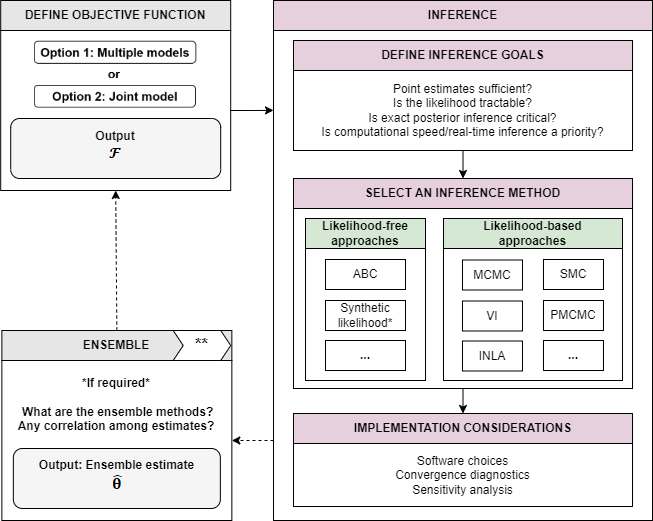

The diagram above was exported from draw.io. Its source (the exported page's mxGraphModel, read from the mxfile embedded in the PNG):
<mxGraphModel dx="998" dy="634" grid="1" gridSize="10" guides="1" tooltips="1" connect="1" arrows="1" fold="1" page="1" pageScale="1" pageWidth="850" pageHeight="1100" math="0" shadow="0">
  <root>
    <mxCell id="0" />
    <mxCell id="1" parent="0" />
    <mxCell id="1xoWUe7n758yhjAogLGO-1" value="INFERENCE" style="rounded=0;whiteSpace=wrap;html=1;fillColor=#E6D0DE;fontStyle=1" parent="1" vertex="1">
      <mxGeometry x="380" y="110" width="379" height="30" as="geometry" />
    </mxCell>
    <mxCell id="1xoWUe7n758yhjAogLGO-2" value="" style="rounded=0;whiteSpace=wrap;html=1;" parent="1" vertex="1">
      <mxGeometry x="380" y="140" width="379" height="490" as="geometry" />
    </mxCell>
    <mxCell id="1xoWUe7n758yhjAogLGO-3" value="DEFINE INFERENCE GOALS" style="rounded=0;whiteSpace=wrap;html=1;fillColor=#E6D0DE;fontStyle=1" parent="1" vertex="1">
      <mxGeometry x="400" y="150" width="339" height="30" as="geometry" />
    </mxCell>
    <mxCell id="1xoWUe7n758yhjAogLGO-41" style="edgeStyle=orthogonalEdgeStyle;rounded=0;orthogonalLoop=1;jettySize=auto;html=1;exitX=0.5;exitY=1;exitDx=0;exitDy=0;entryX=0.5;entryY=0;entryDx=0;entryDy=0;" parent="1" source="1xoWUe7n758yhjAogLGO-4" target="1xoWUe7n758yhjAogLGO-12" edge="1">
      <mxGeometry relative="1" as="geometry" />
    </mxCell>
    <mxCell id="1xoWUe7n758yhjAogLGO-4" value="Point estimates sufficient?&lt;div&gt;Is the likelihood tractable?&lt;div&gt;Is exact posterior inference critical?&lt;/div&gt;&lt;div&gt;Is computational speed/real-time inference a priority?&lt;/div&gt;&lt;/div&gt;" style="rounded=0;whiteSpace=wrap;html=1;" parent="1" vertex="1">
      <mxGeometry x="400" y="180" width="339" height="80" as="geometry" />
    </mxCell>
    <mxCell id="1xoWUe7n758yhjAogLGO-26" value="" style="edgeStyle=orthogonalEdgeStyle;rounded=0;orthogonalLoop=1;jettySize=auto;html=1;" parent="1" source="1xoWUe7n758yhjAogLGO-12" target="1xoWUe7n758yhjAogLGO-24" edge="1">
      <mxGeometry relative="1" as="geometry" />
    </mxCell>
    <mxCell id="1xoWUe7n758yhjAogLGO-12" value="SELECT AN INFERENCE METHOD" style="rounded=0;whiteSpace=wrap;html=1;fillColor=#E6D0DE;fontStyle=1" parent="1" vertex="1">
      <mxGeometry x="400" y="288" width="339" height="30" as="geometry" />
    </mxCell>
    <mxCell id="1xoWUe7n758yhjAogLGO-42" style="edgeStyle=orthogonalEdgeStyle;rounded=0;orthogonalLoop=1;jettySize=auto;html=1;exitX=0.5;exitY=1;exitDx=0;exitDy=0;entryX=0.5;entryY=0;entryDx=0;entryDy=0;" parent="1" source="1xoWUe7n758yhjAogLGO-13" target="1xoWUe7n758yhjAogLGO-14" edge="1">
      <mxGeometry relative="1" as="geometry" />
    </mxCell>
    <mxCell id="1xoWUe7n758yhjAogLGO-13" value="&lt;span style=&quot;color: rgba(0, 0, 0, 0); font-family: monospace; font-size: 0px; text-align: start; text-wrap-mode: nowrap;&quot;&gt;%3CmxGraphModel%3E%3Croot%3E%3CmxCell%20id%3D%220%22%2F%3E%3CmxCell%20id%3D%221%22%20parent%3D%220%22%2F%3E%3CmxCell%20id%3D%222%22%20value%3D%22Likelihood-free%20approaches%22%20style%3D%22rounded%3D0%3BwhiteSpace%3Dwrap%3Bhtml%3D1%3BfillColor%3D%23D4E1F5%3BfontStyle%3D1%22%20vertex%3D%221%22%20parent%3D%221%22%3E%3CmxGeometry%20x%3D%22304%22%20y%3D%221547%22%20width%3D%22120%22%20height%3D%2230%22%20as%3D%22geometry%22%2F%3E%3C%2FmxCell%3E%3CmxCell%20id%3D%223%22%20value%3D%22%22%20style%3D%22rounded%3D0%3BwhiteSpace%3Dwrap%3Bhtml%3D1%3B%22%20vertex%3D%221%22%20parent%3D%221%22%3E%3CmxGeometry%20x%3D%22304%22%20y%3D%221577%22%20width%3D%22120%22%20height%3D%22132%22%20as%3D%22geometry%22%2F%3E%3C%2FmxCell%3E%3CmxCell%20id%3D%224%22%20value%3D%22ABC%22%20style%3D%22rounded%3D0%3BwhiteSpace%3Dwrap%3Bhtml%3D1%3BfillColor%3D%23E6E6E6%3B%22%20vertex%3D%221%22%20parent%3D%221%22%3E%3CmxGeometry%20x%3D%22324%22%20y%3D%221588%22%20width%3D%2280%22%20height%3D%2230%22%20as%3D%22geometry%22%2F%3E%3C%2FmxCell%3E%3CmxCell%20id%3D%225%22%20value%3D%22BSL%22%20style%3D%22rounded%3D0%3BwhiteSpace%3Dwrap%3Bhtml%3D1%3BfillColor%3D%23E6E6E6%3B%22%20vertex%3D%221%22%20parent%3D%221%22%3E%3CmxGeometry%20x%3D%22324%22%20y%3D%221629%22%20width%3D%2280%22%20height%3D%2230%22%20as%3D%22geometry%22%2F%3E%3C%2FmxCell%3E%3CmxCell%20id%3D%226%22%20value%3D%22%26lt%3Bb%26gt%3B...%26lt%3B%2Fb%26gt%3B%22%20style%3D%22rounded%3D0%3BwhiteSpace%3Dwrap%3Bhtml%3D1%3BfillColor%3D%23E6E6E6%3B%22%20vertex%3D%221%22%20parent%3D%221%22%3E%3CmxGeometry%20x%3D%22324%22%20y%3D%221669%22%20width%3D%2280%22%20height%3D%2230%22%20as%3D%22geometry%22%2F%3E%3C%2FmxCell%3E%3CmxCell%20id%3D%227%22%20value%3D%22Likelihood-based%20approaches%22%20style%3D%22rounded%3D0%3BwhiteSpace%3Dwrap%3Bhtml%3D1%3BfillColor%3D%23D4E1F5%3BfontStyle%3D1%22%20vertex%3D%221%22%20parent%3D%221%22%3E%3CmxGeometry%20x%3D%22444%22%20y%3D%221547%22%20width%3D%22120%22%20height%3D%2230%22%20as%3D%22geometry%22%2F%3E%3C%2FmxCell%3E%3CmxCell%20id%3D%228%22%20value%3D%22%22%20style%3D%22rounded%3D0%3BwhiteSpace%3Dwrap%3Bhtml%3D1%3B%22%20vertex%3D%221%22%20parent%3D%221%22%3E%3CmxGeometry%20x%3D%22444%22%20y%3D%221577%22%20width%3D%22120%22%20height%3D%22132%22%20as%3D%22geometry%22%2F%3E%3C%2FmxCell%3E%3CmxCell%20id%3D%229%22%20value%3D%22SMC%22%20style%3D%22rounded%3D0%3BwhiteSpace%3Dwrap%3Bhtml%3D1%3BfillColor%3D%23E6E6E6%3B%22%20vertex%3D%221%22%20parent%3D%221%22%3E%3CmxGeometry%20x%3D%22464%22%20y%3D%221588%22%20width%3D%2280%22%20height%3D%2230%22%20as%3D%22geometry%22%2F%3E%3C%2FmxCell%3E%3CmxCell%20id%3D%2210%22%20value%3D%22PMCMC%22%20style%3D%22rounded%3D0%3BwhiteSpace%3Dwrap%3Bhtml%3D1%3BfillColor%3D%23E6E6E6%3B%22%20vertex%3D%221%22%20parent%3D%221%22%3E%3CmxGeometry%20x%3D%22464%22%20y%3D%221629%22%20width%3D%2280%22%20height%3D%2230%22%20as%3D%22geometry%22%2F%3E%3C%2FmxCell%3E%3CmxCell%20id%3D%2211%22%20value%3D%22%26lt%3Bb%26gt%3B...%26lt%3B%2Fb%26gt%3B%22%20style%3D%22rounded%3D0%3BwhiteSpace%3Dwrap%3Bhtml%3D1%3BfillColor%3D%23E6E6E6%3B%22%20vertex%3D%221%22%20parent%3D%221%22%3E%3CmxGeometry%20x%3D%22464%22%20y%3D%221669%22%20width%3D%2280%22%20height%3D%2230%22%20as%3D%22geometry%22%2F%3E%3C%2FmxCell%3E%3C%2Froot%3E%3C%2FmxGraphModel%3E&lt;/span&gt;" style="rounded=0;whiteSpace=wrap;html=1;" parent="1" vertex="1">
      <mxGeometry x="400" y="318" width="339" height="180" as="geometry" />
    </mxCell>
    <mxCell id="1xoWUe7n758yhjAogLGO-14" value="IMPLEMENTATION CONSIDERATIONS" style="rounded=0;whiteSpace=wrap;html=1;fillColor=#E6D0DE;fontStyle=1" parent="1" vertex="1">
      <mxGeometry x="400" y="523" width="339" height="30" as="geometry" />
    </mxCell>
    <mxCell id="1xoWUe7n758yhjAogLGO-15" value="Software choices&lt;div&gt;Convergence diagnostics&lt;/div&gt;&lt;div&gt;Sensitivity analysis&lt;/div&gt;" style="rounded=0;whiteSpace=wrap;html=1;" parent="1" vertex="1">
      <mxGeometry x="400" y="553" width="339" height="63" as="geometry" />
    </mxCell>
    <mxCell id="1xoWUe7n758yhjAogLGO-16" value="Likelihood-free approaches" style="rounded=0;whiteSpace=wrap;html=1;fillColor=#D5E8D4;fontStyle=1" parent="1" vertex="1">
      <mxGeometry x="412" y="328" width="120" height="30" as="geometry" />
    </mxCell>
    <mxCell id="1xoWUe7n758yhjAogLGO-17" value="" style="rounded=0;whiteSpace=wrap;html=1;" parent="1" vertex="1">
      <mxGeometry x="412" y="358" width="120" height="132" as="geometry" />
    </mxCell>
    <mxCell id="1xoWUe7n758yhjAogLGO-18" value="ABC" style="rounded=0;whiteSpace=wrap;html=1;fillColor=#FFFFFF;" parent="1" vertex="1">
      <mxGeometry x="432" y="369" width="80" height="30" as="geometry" />
    </mxCell>
    <mxCell id="1xoWUe7n758yhjAogLGO-19" value="Synthetic likelihood*" style="rounded=0;whiteSpace=wrap;html=1;fillColor=#FFFFFF;" parent="1" vertex="1">
      <mxGeometry x="432" y="410" width="80" height="30" as="geometry" />
    </mxCell>
    <mxCell id="1xoWUe7n758yhjAogLGO-20" value="&lt;b&gt;...&lt;/b&gt;" style="rounded=0;whiteSpace=wrap;html=1;fillColor=#FFFFFF;" parent="1" vertex="1">
      <mxGeometry x="432" y="450" width="80" height="30" as="geometry" />
    </mxCell>
    <mxCell id="1xoWUe7n758yhjAogLGO-21" value="Likelihood-based&lt;div&gt;approaches&lt;/div&gt;" style="rounded=0;whiteSpace=wrap;html=1;fillColor=#D5E8D4;fontStyle=1" parent="1" vertex="1">
      <mxGeometry x="550" y="328" width="179" height="30" as="geometry" />
    </mxCell>
    <mxCell id="1xoWUe7n758yhjAogLGO-22" value="" style="rounded=0;whiteSpace=wrap;html=1;" parent="1" vertex="1">
      <mxGeometry x="550" y="358" width="179" height="132" as="geometry" />
    </mxCell>
    <mxCell id="1xoWUe7n758yhjAogLGO-23" value="SMC" style="rounded=0;whiteSpace=wrap;html=1;fillColor=#FFFFFF;" parent="1" vertex="1">
      <mxGeometry x="650" y="369" width="60" height="30" as="geometry" />
    </mxCell>
    <mxCell id="1xoWUe7n758yhjAogLGO-24" value="PMCMC" style="rounded=0;whiteSpace=wrap;html=1;fillColor=#FFFFFF;" parent="1" vertex="1">
      <mxGeometry x="650" y="410" width="60" height="30" as="geometry" />
    </mxCell>
    <mxCell id="1xoWUe7n758yhjAogLGO-25" value="&lt;b&gt;...&lt;/b&gt;" style="rounded=0;whiteSpace=wrap;html=1;fillColor=#FFFFFF;" parent="1" vertex="1">
      <mxGeometry x="650" y="450" width="60" height="30" as="geometry" />
    </mxCell>
    <mxCell id="1xoWUe7n758yhjAogLGO-28" value="" style="rounded=0;whiteSpace=wrap;html=1;" parent="1" vertex="1">
      <mxGeometry x="107.2" y="140" width="230" height="160" as="geometry" />
    </mxCell>
    <mxCell id="1xoWUe7n758yhjAogLGO-29" value="&lt;span&gt;DEFINE OBJECTIVE FUNCTION&lt;/span&gt;" style="rounded=0;whiteSpace=wrap;html=1;fillColor=#E6E6E6;fontStyle=1" parent="1" vertex="1">
      <mxGeometry x="107.2" y="110" width="230" height="30" as="geometry" />
    </mxCell>
    <mxCell id="1xoWUe7n758yhjAogLGO-30" value="&lt;b&gt;&lt;font style=&quot;color: rgb(0, 0, 0);&quot;&gt;Output&lt;/font&gt;&lt;/b&gt;&lt;div&gt;&lt;img style=&quot;font-family: 等线; font-size: 11pt; background-color: transparent;&quot; src=&quot;data:image/png,(base64 omitted: 436 chars)&quot; height=&quot;22&quot; width=&quot;12&quot;&gt;&lt;/div&gt;" style="rounded=1;whiteSpace=wrap;html=1;fillColor=#F5F5F5;fontColor=#333333;strokeColor=#000000;" parent="1" vertex="1">
      <mxGeometry x="117.2" y="228" width="210" height="60" as="geometry" />
    </mxCell>
    <mxCell id="1xoWUe7n758yhjAogLGO-31" value="" style="shape=image;verticalLabelPosition=bottom;labelBackgroundColor=default;verticalAlign=top;aspect=fixed;imageAspect=0;image=data:image/png,(base64 omitted: 12516 chars);" parent="1" vertex="1">
      <mxGeometry x="137.85999999999996" y="147.5" width="168.69" height="73" as="geometry" />
    </mxCell>
    <mxCell id="1xoWUe7n758yhjAogLGO-32" value="&lt;div style=&quot;forced-color-adjust: none;&quot;&gt;&lt;font face=&quot;Helvetica&quot; style=&quot;forced-color-adjust: none;&quot;&gt;&lt;b style=&quot;&quot;&gt;*If required*&lt;/b&gt;&lt;/font&gt;&lt;/div&gt;&lt;div style=&quot;forced-color-adjust: none;&quot;&gt;&lt;br&gt;&lt;/div&gt;&lt;div style=&quot;forced-color-adjust: none;&quot;&gt;&lt;font style=&quot;forced-color-adjust: none;&quot;&gt;&lt;b style=&quot;&quot;&gt;&amp;nbsp;What are the ensemble methods?&lt;/b&gt;&lt;/font&gt;&lt;/div&gt;&lt;div style=&quot;forced-color-adjust: none;&quot;&gt;&lt;font style=&quot;forced-color-adjust: none;&quot;&gt;&lt;b style=&quot;&quot;&gt;Any correlation among estimates?&lt;/b&gt;&lt;/font&gt;&lt;/div&gt;&lt;div style=&quot;forced-color-adjust: none;&quot;&gt;&lt;font style=&quot;forced-color-adjust: none;&quot; face=&quot;Georgia&quot;&gt;&lt;br style=&quot;forced-color-adjust: none;&quot;&gt;&lt;/font&gt;&lt;/div&gt;&lt;div style=&quot;forced-color-adjust: none;&quot;&gt;&lt;font style=&quot;forced-color-adjust: none;&quot; face=&quot;Georgia&quot;&gt;&lt;br style=&quot;forced-color-adjust: none;&quot;&gt;&lt;/font&gt;&lt;/div&gt;&lt;div style=&quot;forced-color-adjust: none;&quot;&gt;&lt;br style=&quot;forced-color-adjust: none; color: rgb(0, 0, 0); font-family: Helvetica; font-size: 12px; font-style: normal; font-variant-ligatures: normal; font-variant-caps: normal; font-weight: 400; letter-spacing: normal; orphans: 2; text-align: center; text-indent: 0px; text-transform: none; widows: 2; word-spacing: 0px; -webkit-text-stroke-width: 0px; white-space: normal; background-color: rgb(236, 236, 236); text-decoration-thickness: initial; text-decoration-style: initial; text-decoration-color: initial;&quot;&gt;&lt;br&gt;&lt;br&gt;&lt;/div&gt;" style="rounded=0;whiteSpace=wrap;html=1;fillColor=#FFFFFF;" parent="1" vertex="1">
      <mxGeometry x="108.35" y="470" width="229.99999999999997" height="160" as="geometry" />
    </mxCell>
    <mxCell id="1xoWUe7n758yhjAogLGO-33" value="&lt;span&gt;ENSEMBLE&lt;/span&gt;" style="rounded=0;whiteSpace=wrap;html=1;fillColor=#E6E6E6;fontStyle=1" parent="1" vertex="1">
      <mxGeometry x="108.35" y="440" width="229.99999999999997" height="30" as="geometry" />
    </mxCell>
    <mxCell id="1xoWUe7n758yhjAogLGO-34" value="&lt;font color=&quot;#000000&quot;&gt;&lt;b&gt;Output: Ensemble&lt;/b&gt;&lt;b style=&quot;color: rgb(0, 0, 0);&quot;&gt;&amp;nbsp;estimate&lt;/b&gt;&lt;/font&gt;&lt;br&gt;&lt;div&gt;&lt;img style=&quot;font-family: 等线; font-size: 11pt; background-color: transparent;&quot; src=&quot;data:image/png,(base64 omitted: 472 chars)&quot; height=&quot;23&quot; width=&quot;10&quot;&gt;&lt;/div&gt;" style="rounded=1;whiteSpace=wrap;html=1;fillColor=#F5F5F5;fontColor=#333333;strokeColor=#000000;" parent="1" vertex="1">
      <mxGeometry x="119.85" y="558" width="206.99999999999997" height="60" as="geometry" />
    </mxCell>
    <mxCell id="1xoWUe7n758yhjAogLGO-35" value="&lt;font style=&quot;font-size: 17px;&quot;&gt;&lt;b&gt;**&lt;/b&gt;&lt;/font&gt;" style="shape=step;perimeter=stepPerimeter;whiteSpace=wrap;html=1;fixedSize=1;size=10;" parent="1" vertex="1">
      <mxGeometry x="279.70000000000005" y="440" width="57.49999999999999" height="30" as="geometry" />
    </mxCell>
    <mxCell id="1xoWUe7n758yhjAogLGO-36" style="edgeStyle=orthogonalEdgeStyle;rounded=0;orthogonalLoop=1;jettySize=auto;html=1;exitX=1;exitY=0.5;exitDx=0;exitDy=0;entryX=0;entryY=0.163;entryDx=0;entryDy=0;entryPerimeter=0;" parent="1" source="1xoWUe7n758yhjAogLGO-28" target="1xoWUe7n758yhjAogLGO-2" edge="1">
      <mxGeometry relative="1" as="geometry" />
    </mxCell>
    <mxCell id="1xoWUe7n758yhjAogLGO-38" value="" style="endArrow=classic;html=1;rounded=0;entryX=1;entryY=0.5;entryDx=0;entryDy=0;dashed=1;" parent="1" target="1xoWUe7n758yhjAogLGO-32" edge="1">
      <mxGeometry width="50" height="50" relative="1" as="geometry">
        <mxPoint x="380" y="550" as="sourcePoint" />
        <mxPoint x="409" y="513" as="targetPoint" />
      </mxGeometry>
    </mxCell>
    <mxCell id="1xoWUe7n758yhjAogLGO-40" value="" style="endArrow=classic;html=1;rounded=0;exitX=0.5;exitY=0;exitDx=0;exitDy=0;entryX=0.5;entryY=1;entryDx=0;entryDy=0;dashed=1;" parent="1" source="1xoWUe7n758yhjAogLGO-33" target="1xoWUe7n758yhjAogLGO-28" edge="1">
      <mxGeometry width="50" height="50" relative="1" as="geometry">
        <mxPoint x="179" y="399" as="sourcePoint" />
        <mxPoint x="229" y="349" as="targetPoint" />
      </mxGeometry>
    </mxCell>
    <mxCell id="1xoWUe7n758yhjAogLGO-46" value="MCMC" style="rounded=0;whiteSpace=wrap;html=1;fillColor=#FFFFFF;" parent="1" vertex="1">
      <mxGeometry x="569" y="369.5" width="60" height="30" as="geometry" />
    </mxCell>
    <mxCell id="1xoWUe7n758yhjAogLGO-47" value="VI" style="rounded=0;whiteSpace=wrap;html=1;fillColor=#FFFFFF;" parent="1" vertex="1">
      <mxGeometry x="569" y="410.5" width="60" height="30" as="geometry" />
    </mxCell>
    <mxCell id="1xoWUe7n758yhjAogLGO-48" value="INLA" style="rounded=0;whiteSpace=wrap;html=1;fillColor=#FFFFFF;" parent="1" vertex="1">
      <mxGeometry x="569" y="450.5" width="60" height="30" as="geometry" />
    </mxCell>
  </root>
</mxGraphModel>